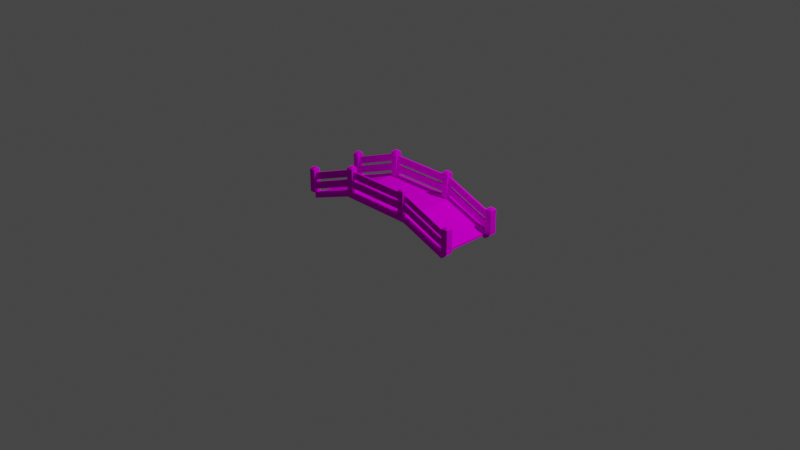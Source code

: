 # Source: bridge.blend  (saved by Blender 2.92.15; exported with 4.5.12 LTS)
import bpy
from mathutils import Matrix  # noqa: F401  (used for matrix-valued properties, if any)

bpy.ops.wm.read_factory_settings(use_empty=True)
scene = bpy.context.scene
scene.name = 'Scene'

# ---- collections
col_collection = bpy.data.collections.new('Collection'); scene.collection.children.link(col_collection)

# ---- images (referenced by path relative to the original .blend; pixels are not part of the script)
import os
ASSET_DIR = os.environ.get("B2B_ASSET_DIR", "")  # directory of the original .blend (textures are referenced by path, not embedded)
HERE = os.path.dirname(os.path.abspath(__file__))  # packed textures are extracted next to this script under _unpacked/

def load_image(name, relpath, width, height, colorspace="sRGB"):
    """Load a texture the original file referenced (path relative to the .blend, or extracted next to this script)."""
    p = next((c for c in (os.path.join(HERE, relpath), os.path.join(ASSET_DIR, relpath)) if relpath and os.path.exists(c)), "")
    if p:
        img = bpy.data.images.load(p, check_existing=True)
        img.name = name
    else:  # same state as the original file: an image datablock whose file is absent (Cycles renders it pink)
        img = bpy.data.images.new(name, width, height)
        img.source = "FILE"
        img.filepath = "//" + (relpath or name)
    img.colorspace_settings.name = colorspace
    return img
img_bigpalette_png = load_image('BigPalette.png', 'BigPalette.png', 1024, 1024, 'sRGB')

# ---- materials (node trees are filled in below, after node groups)
mat_bigpalette = bpy.data.materials.new('BigPalette')
mat_bigpalette.use_transparent_shadow = False

# ---- material node trees
mat_bigpalette.use_nodes = True; mat_bigpalette.node_tree.nodes.clear()
_N = mat_bigpalette.node_tree.nodes; _L = mat_bigpalette.node_tree.links
n0 = _N.new('ShaderNodeBsdfPrincipled'); n0.name = 'Principled BSDF'; n0.location = (10, 300)
n0.distribution = 'GGX'
n0.subsurface_method = 'BURLEY'
n0.inputs[2].default_value = 1.0
n0.inputs[3].default_value = 1.45
n0.inputs[13].default_value = 0.0
n0.inputs[27].default_value = (0.0, 0.0, 0.0, 1.0)
n0.inputs[28].default_value = 1.0
n1 = _N.new('ShaderNodeOutputMaterial'); n1.name = 'Material Output'; n1.location = (300, 300)
n2 = _N.new('ShaderNodeTexImage'); n2.name = 'Image Texture'; n2.location = (-280, 280)
n2.image = img_bigpalette_png
_L.new(n0.outputs[0], n1.inputs[0])
_L.new(n2.outputs[0], n0.inputs[0])
n1.is_active_output = True

# ---- world
world_world = bpy.data.worlds.new('World'); scene.world = world_world
world_world.use_nodes = True; world_world.node_tree.nodes.clear()
_N = world_world.node_tree.nodes; _L = world_world.node_tree.links
n0 = _N.new('ShaderNodeOutputWorld'); n0.name = 'World Output'; n0.location = (300, 300)
n1 = _N.new('ShaderNodeBackground'); n1.name = 'Background'; n1.location = (10, 300)
n1.inputs[0].default_value = (0.05088, 0.05088, 0.05088, 1.0)
_L.new(n1.outputs[0], n0.inputs[0])
n0.is_active_output = True
world_world.color = (0.05088, 0.05088, 0.05088)
world_world.use_sun_shadow = False
world_world.sun_shadow_jitter_overblur = 0.0

# ---- cameras
cam_camera = bpy.data.cameras.new('Camera')
cam_camera.clip_end = 100.0
cam_camera.ortho_scale = 7.314

# ---- lights
light_light = bpy.data.lights.new('Light', 'POINT')
light_light.transmission_factor = 0.0
light_light.energy = 1000.0
light_light.shadow_soft_size = 0.1
light_light.shadow_maximum_resolution = 0.006
light_light.use_absolute_resolution = True

# ---- meshes
me_cube_017 = bpy.data.meshes.new('Cube.017')
me_cube_017.from_pydata([(25.9, 7.442, -5.922), (25.9, 7.442, 1.257), (25.9, 9.442, -5.922), (25.9, 9.442, 1.257), (27.9, 7.442, -5.922), (27.9, 7.442, 1.257), (27.9, 9.442, -5.922), (27.9, 9.442, 1.257), (26.4, 7.938, 1.765), (26.4, 8.946, 1.765), (27.41, 8.946, 1.765), (27.41, 7.938, 1.765), (-27.88, 7.442, -5.922), (-27.88, 7.442, 1.257), (-27.88, 9.442, -5.922), (-27.88, 9.442, 1.257), (-25.88, 7.442, -5.922), (-25.88, 7.442, 1.257), (-25.88, 9.442, -5.922), (-25.88, 9.442, 1.257), (-27.38, 7.938, 1.765), (-27.38, 8.946, 1.765), (-26.38, 8.946, 1.765), (-26.38, 7.938, 1.765), (-11.26, 7.442, -0.489), (-11.26, 7.442, 6.69), (-11.26, 9.442, -0.489), (-11.26, 9.442, 6.69), (-9.257, 7.442, -0.489), (-9.257, 7.442, 6.69), (-9.257, 9.442, -0.489), (-9.257, 9.442, 6.69), (-10.76, 7.938, 7.198), (-10.76, 8.946, 7.198), (-9.753, 8.946, 7.198), (-9.753, 7.938, 7.198), (9.289, 7.442, -0.489), (9.289, 7.442, 6.69), (9.289, 9.442, -0.489), (9.289, 9.442, 6.69), (11.29, 7.442, -0.489), (11.29, 7.442, 6.69), (11.29, 9.442, -0.489), (11.29, 9.442, 6.69), (9.785, 7.938, 7.198), (9.785, 8.946, 7.198), (10.79, 8.946, 7.198), (10.79, 7.938, 7.198), (-11.26, 8.091, 0.7147), (-11.26, 8.091, 2.866), (-11.26, 8.63, 0.7147), (-11.26, 8.63, 2.866), (11.23, 8.091, 0.7147), (11.23, 8.091, 2.866), (11.23, 8.63, 0.7147), (11.23, 8.63, 2.866), (-26.68, 8.63, -5.096), (-26.68, 8.091, -5.096), (-26.68, 8.091, -2.945), (-26.68, 8.63, -2.945), (26.65, 8.63, -2.945), (26.65, 8.63, -5.096), (26.65, 8.091, -5.096), (26.65, 8.091, -2.945), (-11.26, 8.091, 3.689), (-11.26, 8.091, 5.84), (-11.26, 8.63, 3.689), (-11.26, 8.63, 5.84), (11.23, 8.091, 3.689), (11.23, 8.091, 5.84), (11.23, 8.63, 3.689), (11.23, 8.63, 5.84), (-26.68, 8.63, -2.121), (-26.68, 8.091, -2.121), (-26.68, 8.091, 0.02991), (-26.68, 8.63, 0.02991), (26.65, 8.63, 0.02991), (26.65, 8.63, -2.121), (26.65, 8.091, -2.121), (26.65, 8.091, 0.02991), (-11.26, -8.736, 3.689), (-11.26, -8.736, 5.84), (-11.26, -8.197, 3.689), (-11.26, -8.197, 5.84), (11.23, -8.736, 3.689), (11.23, -8.736, 5.84), (11.23, -8.197, 3.689), (11.23, -8.197, 5.84), (-26.68, -8.197, -2.121), (-26.68, -8.736, -2.121), (-26.68, -8.736, 0.02991), (-26.68, -8.197, 0.02991), (26.65, -8.197, 0.02991), (26.65, -8.197, -2.121), (26.65, -8.736, -2.121), (26.65, -8.736, 0.02991), (-11.26, -8.736, 0.7147), (-11.26, -8.736, 2.866), (-11.26, -8.197, 0.7147), (-11.26, -8.197, 2.866), (11.23, -8.736, 0.7147), (11.23, -8.736, 2.866), (11.23, -8.197, 0.7147), (11.23, -8.197, 2.866), (-26.68, -8.197, -5.096), (-26.68, -8.736, -5.096), (-26.68, -8.736, -2.945), (-26.68, -8.197, -2.945), (26.65, -8.197, -2.945), (26.65, -8.197, -5.096), (26.65, -8.736, -5.096), (26.65, -8.736, -2.945), (9.289, -9.385, -0.489), (9.289, -9.385, 6.69), (9.289, -7.385, -0.489), (9.289, -7.385, 6.69), (11.29, -9.385, -0.489), (11.29, -9.385, 6.69), (11.29, -7.385, -0.489), (11.29, -7.385, 6.69), (9.785, -8.889, 7.198), (9.785, -7.88, 7.198), (10.79, -7.88, 7.198), (10.79, -8.889, 7.198), (-11.26, -9.385, -0.489), (-11.26, -9.385, 6.69), (-11.26, -7.385, -0.489), (-11.26, -7.385, 6.69), (-9.257, -9.385, -0.489), (-9.257, -9.385, 6.69), (-9.257, -7.385, -0.489), (-9.257, -7.385, 6.69), (-10.76, -8.889, 7.198), (-10.76, -7.88, 7.198), (-9.753, -7.88, 7.198), (-9.753, -8.889, 7.198), (-27.88, -9.385, -5.922), (-27.88, -9.385, 1.257), (-27.88, -7.385, -5.922), (-27.88, -7.385, 1.257), (-25.88, -9.385, -5.922), (-25.88, -9.385, 1.257), (-25.88, -7.385, -5.922), (-25.88, -7.385, 1.257), (-27.38, -8.889, 1.765), (-27.38, -7.88, 1.765), (-26.38, -7.88, 1.765), (-26.38, -8.889, 1.765), (25.9, -9.385, -5.922), (25.9, -9.385, 1.257), (25.9, -7.385, -5.922), (25.9, -7.385, 1.257), (27.9, -9.385, -5.922), (27.9, -9.385, 1.257), (27.9, -7.385, -5.922), (27.9, -7.385, 1.257), (26.4, -8.889, 1.765), (26.4, -7.88, 1.765), (27.41, -7.88, 1.765), (27.41, -8.889, 1.765), (-11.41, 9.297, -2.271), (-11.41, 9.297, -0.4883), (11.4, 9.297, -2.271), (11.4, 9.297, -0.4883), (-11.41, 7.524, -2.271), (-11.41, 7.524, -0.4883), (11.4, 7.524, -0.4883), (11.4, 7.524, -2.271), (-25.92, 9.297, -7.541), (-25.92, 9.297, -5.758), (25.91, 9.297, -5.758), (25.91, 9.297, -7.541), (-25.92, 7.524, -7.541), (-25.92, 7.524, -5.758), (25.91, 7.524, -5.758), (25.91, 7.524, -7.541), (-11.41, -7.481, -2.271), (-11.41, -7.481, -0.4883), (11.4, -7.481, -2.271), (11.4, -7.481, -0.4883), (-11.41, -9.254, -2.271), (-11.41, -9.254, -0.4883), (11.4, -9.254, -0.4883), (11.4, -9.254, -2.271), (-25.92, -7.481, -7.541), (-25.92, -7.481, -5.758), (25.91, -7.481, -5.758), (25.91, -7.481, -7.541), (-25.92, -9.254, -7.541), (-25.92, -9.254, -5.758), (25.91, -9.254, -5.758), (25.91, -9.254, -7.541), (-11.46, -7.526, -2.262), (-11.46, -7.526, -0.8031), (-11.46, 7.52, -2.262), (-11.46, 7.52, -0.8031), (11.45, -7.526, -2.262), (11.45, -7.526, -0.8031), (11.45, 7.52, -2.262), (11.45, 7.52, -0.8031), (-25.67, 7.52, -6.668), (-25.67, -7.526, -6.668), (-25.67, -7.526, -6.102), (-25.67, 7.52, -6.102), (25.66, 7.52, -6.102), (25.66, 7.52, -6.668), (25.66, -7.526, -6.668), (25.66, -7.526, -6.102)], [], [(0, 1, 3, 2), (2, 3, 7, 6), (6, 7, 5, 4), (4, 5, 1, 0), (2, 6, 4, 0), (5, 7, 10, 11), (10, 9, 8, 11), (3, 1, 8, 9), (1, 5, 11, 8), (7, 3, 9, 10), (12, 13, 15, 14), (14, 15, 19, 18), (18, 19, 17, 16), (16, 17, 13, 12), (14, 18, 16, 12), (17, 19, 22, 23), (22, 21, 20, 23), (15, 13, 20, 21), (13, 17, 23, 20), (19, 15, 21, 22), (24, 25, 27, 26), (26, 27, 31, 30), (30, 31, 29, 28), (28, 29, 25, 24), (26, 30, 28, 24), (29, 31, 34, 35), (34, 33, 32, 35), (27, 25, 32, 33), (25, 29, 35, 32), (31, 27, 33, 34), (36, 37, 39, 38), (38, 39, 43, 42), (42, 43, 41, 40), (40, 41, 37, 36), (38, 42, 40, 36), (41, 43, 46, 47), (46, 45, 44, 47), (39, 37, 44, 45), (37, 41, 47, 44), (43, 39, 45, 46), (55, 53, 63, 60), (50, 51, 55, 54), (48, 49, 58, 57), (52, 53, 49, 48), (50, 54, 52, 48), (55, 51, 49, 53), (57, 58, 59, 56), (61, 60, 63, 62), (54, 55, 60, 61), (49, 51, 59, 58), (50, 48, 57, 56), (53, 52, 62, 63), (52, 54, 61, 62), (51, 50, 56, 59), (71, 69, 79, 76), (66, 67, 71, 70), (64, 65, 74, 73), (68, 69, 65, 64), (66, 70, 68, 64), (71, 67, 65, 69), (73, 74, 75, 72), (77, 76, 79, 78), (70, 71, 76, 77), (65, 67, 75, 74), (66, 64, 73, 72), (69, 68, 78, 79), (68, 70, 77, 78), (67, 66, 72, 75), (87, 85, 95, 92), (82, 83, 87, 86), (80, 81, 90, 89), (84, 85, 81, 80), (82, 86, 84, 80), (87, 83, 81, 85), (89, 90, 91, 88), (93, 92, 95, 94), (86, 87, 92, 93), (81, 83, 91, 90), (82, 80, 89, 88), (85, 84, 94, 95), (84, 86, 93, 94), (83, 82, 88, 91), (103, 101, 111, 108), (98, 99, 103, 102), (96, 97, 106, 105), (100, 101, 97, 96), (98, 102, 100, 96), (103, 99, 97, 101), (105, 106, 107, 104), (109, 108, 111, 110), (102, 103, 108, 109), (97, 99, 107, 106), (98, 96, 105, 104), (101, 100, 110, 111), (100, 102, 109, 110), (99, 98, 104, 107), (112, 113, 115, 114), (114, 115, 119, 118), (118, 119, 117, 116), (116, 117, 113, 112), (114, 118, 116, 112), (117, 119, 122, 123), (122, 121, 120, 123), (115, 113, 120, 121), (113, 117, 123, 120), (119, 115, 121, 122), (124, 125, 127, 126), (126, 127, 131, 130), (130, 131, 129, 128), (128, 129, 125, 124), (126, 130, 128, 124), (129, 131, 134, 135), (134, 133, 132, 135), (127, 125, 132, 133), (125, 129, 135, 132), (131, 127, 133, 134), (136, 137, 139, 138), (138, 139, 143, 142), (142, 143, 141, 140), (140, 141, 137, 136), (138, 142, 140, 136), (141, 143, 146, 147), (146, 145, 144, 147), (139, 137, 144, 145), (137, 141, 147, 144), (143, 139, 145, 146), (148, 149, 151, 150), (150, 151, 155, 154), (154, 155, 153, 152), (152, 153, 149, 148), (150, 154, 152, 148), (153, 155, 158, 159), (158, 157, 156, 159), (151, 149, 156, 157), (149, 153, 159, 156), (155, 151, 157, 158), (162, 160, 161, 163), (167, 166, 165, 164), (160, 162, 167, 164), (167, 162, 171, 175), (163, 161, 165, 166), (165, 161, 169, 173), (169, 168, 172, 173), (171, 170, 174, 175), (164, 165, 173, 172), (163, 166, 174, 170), (161, 160, 168, 169), (160, 164, 172, 168), (166, 167, 175, 174), (162, 163, 170, 171), (178, 176, 177, 179), (183, 182, 181, 180), (176, 178, 183, 180), (183, 178, 187, 191), (179, 177, 181, 182), (181, 177, 185, 189), (185, 184, 188, 189), (187, 186, 190, 191), (180, 181, 189, 188), (179, 182, 190, 186), (177, 176, 184, 185), (176, 180, 188, 184), (182, 183, 191, 190), (178, 179, 186, 187), (199, 197, 207, 204), (194, 195, 199, 198), (192, 193, 202, 201), (196, 197, 193, 192), (194, 198, 196, 192), (199, 195, 193, 197), (201, 202, 203, 200), (205, 204, 207, 206), (198, 199, 204, 205), (193, 195, 203, 202), (194, 192, 201, 200), (197, 196, 206, 207), (196, 198, 205, 206), (195, 194, 200, 203)])
me_cube_017.polygons.foreach_set('use_smooth', [True] * 178)
_k = set([(0, 1), (0, 2), (0, 4), (1, 3), (1, 5), (1, 8), (2, 3), (2, 6), (3, 7), (3, 9), (4, 5), (4, 6), (5, 7), (5, 11), (6, 7), (7, 10), (8, 9), (8, 11), (9, 10), (10, 11), (12, 13), (12, 14), (12, 16), (13, 15), (13, 17), (13, 20), (14, 15), (14, 18), (15, 19), (15, 21), (16, 17), (16, 18), (17, 19), (17, 23), (18, 19), (19, 22), (20, 21), (20, 23), (21, 22), (22, 23), (24, 25), (24, 26), (24, 28), (25, 27), (25, 29), (25, 32), (26, 27), (26, 30), (27, 31), (27, 33), (28, 29), (28, 30), (29, 31), (29, 35), (30, 31), (31, 34), (32, 33), (32, 35), (33, 34), (34, 35), (36, 37), (36, 38), (36, 40), (37, 39), (37, 41), (37, 44), (38, 39), (38, 42), (39, 43), (39, 45), (40, 41), (40, 42), (41, 43), (41, 47), (42, 43), (43, 46), (44, 45), (44, 47), (45, 46), (46, 47), (48, 50), (48, 52), (48, 57), (49, 51), (49, 53), (49, 58), (50, 54), (50, 56), (51, 55), (51, 59), (52, 54), (52, 62), (53, 55), (53, 63), (54, 61), (55, 60), (56, 57), (56, 59), (57, 58), (58, 59), (60, 61), (60, 63), (61, 62), (62, 63), (64, 66), (64, 68), (64, 73), (65, 67), (65, 69), (65, 74), (66, 70), (66, 72), (67, 71), (67, 75), (68, 70), (68, 78), (69, 71), (69, 79), (70, 77), (71, 76), (72, 73), (72, 75), (73, 74), (74, 75), (76, 77), (76, 79), (77, 78), (78, 79), (80, 82), (80, 84), (80, 89), (81, 83), (81, 85), (81, 90), (82, 86), (82, 88), (83, 87), (83, 91), (84, 86), (84, 94), (85, 87), (85, 95), (86, 93), (87, 92), (88, 89), (88, 91), (89, 90), (90, 91), (92, 93), (92, 95), (93, 94), (94, 95), (96, 98), (96, 100), (96, 105), (97, 99), (97, 101), (97, 106), (98, 102), (98, 104), (99, 103), (99, 107), (100, 102), (100, 110), (101, 103), (101, 111), (102, 109), (103, 108), (104, 105), (104, 107), (105, 106), (106, 107), (108, 109), (108, 111), (109, 110), (110, 111), (112, 113), (112, 114), (112, 116), (113, 115), (113, 117), (113, 120), (114, 115), (114, 118), (115, 119), (115, 121), (116, 117), (116, 118), (117, 119), (117, 123), (118, 119), (119, 122), (120, 121), (120, 123), (121, 122), (122, 123), (124, 125), (124, 126), (124, 128), (125, 127), (125, 129), (125, 132), (126, 127), (126, 130), (127, 131), (127, 133), (128, 129), (128, 130), (129, 131), (129, 135), (130, 131), (131, 134), (132, 133), (132, 135), (133, 134), (134, 135), (136, 137), (136, 138), (136, 140), (137, 139), (137, 141), (137, 144), (138, 139), (138, 142), (139, 143), (139, 145), (140, 141), (140, 142), (141, 143), (141, 147), (142, 143), (143, 146), (144, 145), (144, 147), (145, 146), (146, 147), (148, 149), (148, 150), (148, 152), (149, 151), (149, 153), (149, 156), (150, 151), (150, 154), (151, 155), (151, 157), (152, 153), (152, 154), (153, 155), (153, 159), (154, 155), (155, 158), (156, 157), (156, 159), (157, 158), (158, 159), (160, 162), (160, 164), (160, 168), (161, 163), (161, 165), (161, 169), (162, 167), (162, 171), (163, 166), (163, 170), (164, 167), (164, 172), (165, 166), (165, 173), (166, 174), (167, 175), (168, 169), (168, 172), (169, 173), (170, 171), (170, 174), (171, 175), (172, 173), (174, 175), (176, 178), (176, 180), (176, 184), (177, 179), (177, 181), (177, 185), (178, 183), (178, 187), (179, 182), (179, 186), (180, 183), (180, 188), (181, 182), (181, 189), (182, 190), (183, 191), (184, 185), (184, 188), (185, 189), (186, 187), (186, 190), (187, 191), (188, 189), (190, 191), (192, 194), (192, 196), (192, 201), (193, 195), (193, 197), (193, 202), (194, 198), (194, 200), (195, 199), (195, 203), (196, 198), (196, 206), (197, 199), (197, 207), (198, 205), (199, 204), (200, 201), (200, 203), (201, 202), (202, 203), (204, 205), (204, 207), (205, 206), (206, 207)])
me_cube_017.attributes.new('sharp_edge', 'BOOLEAN', 'EDGE').data.foreach_set('value', [ (min(e.vertices), max(e.vertices)) in _k for e in me_cube_017.edges])
_uv = me_cube_017.uv_layers.new(name='UVMap')
_uv.uv.foreach_set('vector', [0.9389, 0.9038, 0.9389, 0.905, 0.9386, 0.905, 0.9386, 0.9038, 0.9398, 0.9038, 0.9398, 0.905, 0.9395, 0.905, 0.9395, 0.9038, 0.9395, 0.9026, 0.9395, 0.9038, 0.9392, 0.9038, 0.9392, 0.9026, 0.9401, 0.9038, 0.9401, 0.905, 0.9398, 0.905, 0.9398, 0.9038, 0.9417, 0.9038, 0.942, 0.9038, 0.942, 0.9042, 0.9417, 0.9042, 0.9392, 0.9038, 0.9395, 0.9038, 0.9394, 0.9038, 0.9393, 0.9038, 0.9422, 0.9045, 0.9424, 0.9045, 0.9424, 0.9046, 0.9422, 0.9046, 0.9386, 0.905, 0.9389, 0.905, 0.9388, 0.9051, 0.9386, 0.9051, 0.9398, 0.905, 0.9401, 0.905, 0.9401, 0.9051, 0.9399, 0.9051, 0.9395, 0.905, 0.9398, 0.905, 0.9397, 0.9051, 0.9396, 0.9051, 0.9386, 0.9038, 0.9386, 0.905, 0.9382, 0.905, 0.9382, 0.9038, 0.9408, 0.9038, 0.9408, 0.905, 0.9405, 0.905, 0.9405, 0.9038, 0.9411, 0.9026, 0.9411, 0.9038, 0.9408, 0.9038, 0.9408, 0.9026, 0.9414, 0.9038, 0.9414, 0.905, 0.9411, 0.905, 0.9411, 0.9038, 0.9424, 0.9038, 0.9427, 0.9038, 0.9427, 0.9042, 0.9424, 0.9042, 0.9408, 0.9038, 0.9411, 0.9038, 0.941, 0.9038, 0.9409, 0.9038, 0.9424, 0.9045, 0.9425, 0.9045, 0.9425, 0.9046, 0.9424, 0.9046, 0.9382, 0.905, 0.9386, 0.905, 0.9385, 0.9051, 0.9383, 0.9051, 0.9411, 0.905, 0.9414, 0.905, 0.9413, 0.9051, 0.9412, 0.9051, 0.9405, 0.905, 0.9408, 0.905, 0.9407, 0.9051, 0.9405, 0.9051, 0.9382, 0.9026, 0.9382, 0.9038, 0.9379, 0.9038, 0.9379, 0.9026, 0.9405, 0.9026, 0.9405, 0.9038, 0.9401, 0.9038, 0.9401, 0.9026, 0.9433, 0.9026, 0.9433, 0.9038, 0.943, 0.9038, 0.943, 0.9026, 0.9389, 0.9026, 0.9389, 0.9038, 0.9386, 0.9038, 0.9386, 0.9026, 0.9414, 0.9042, 0.9417, 0.9042, 0.9417, 0.9045, 0.9414, 0.9045, 0.943, 0.9038, 0.9433, 0.9038, 0.9432, 0.9038, 0.9431, 0.9038, 0.9425, 0.9046, 0.9427, 0.9046, 0.9427, 0.9048, 0.9425, 0.9048, 0.9379, 0.9038, 0.9382, 0.9038, 0.9382, 0.9038, 0.938, 0.9038, 0.9386, 0.9038, 0.9389, 0.9038, 0.9388, 0.9038, 0.9386, 0.9038, 0.9401, 0.9038, 0.9405, 0.9038, 0.9404, 0.9038, 0.9402, 0.9038, 0.9379, 0.9026, 0.9379, 0.9038, 0.9376, 0.9038, 0.9376, 0.9026, 0.9408, 0.9026, 0.9408, 0.9038, 0.9405, 0.9038, 0.9405, 0.9026, 0.9427, 0.9026, 0.9427, 0.9038, 0.9424, 0.9038, 0.9424, 0.9026, 0.942, 0.9026, 0.942, 0.9038, 0.9417, 0.9038, 0.9417, 0.9026, 0.942, 0.9042, 0.9424, 0.9042, 0.9424, 0.9045, 0.942, 0.9045, 0.9424, 0.9038, 0.9427, 0.9038, 0.9426, 0.9038, 0.9424, 0.9038, 0.942, 0.9046, 0.9422, 0.9046, 0.9422, 0.9048, 0.942, 0.9048, 0.9376, 0.9038, 0.9379, 0.9038, 0.9378, 0.9038, 0.9377, 0.9038, 0.9417, 0.9038, 0.942, 0.9038, 0.942, 0.9038, 0.9418, 0.9038, 0.9405, 0.9038, 0.9408, 0.9038, 0.9407, 0.9038, 0.9405, 0.9038, 0.9096, 0.9066, 0.9095, 0.9066, 0.9095, 0.9044, 0.9096, 0.9044, 0.9007, 0.8991, 0.901, 0.8991, 0.901, 0.9024, 0.9007, 0.9024, 0.903, 0.9024, 0.9034, 0.9024, 0.9025, 0.9046, 0.9022, 0.9046, 0.903, 0.8991, 0.9034, 0.8991, 0.9034, 0.9024, 0.903, 0.9024, 0.9097, 0.9099, 0.9097, 0.9066, 0.9098, 0.9066, 0.9098, 0.9099, 0.9096, 0.9066, 0.9096, 0.9099, 0.9095, 0.9099, 0.9095, 0.9066, 0.9041, 0.906, 0.9041, 0.9063, 0.904, 0.9063, 0.904, 0.906, 0.9041, 0.9057, 0.9041, 0.906, 0.904, 0.906, 0.904, 0.9057, 0.9007, 0.9024, 0.901, 0.9024, 0.9002, 0.9046, 0.8999, 0.9046, 0.9095, 0.9099, 0.9096, 0.9099, 0.9096, 0.9121, 0.9095, 0.9121, 0.9097, 0.9099, 0.9098, 0.9099, 0.9098, 0.9121, 0.9097, 0.9121, 0.9034, 0.8991, 0.903, 0.8991, 0.9022, 0.8969, 0.9025, 0.8969, 0.9098, 0.9066, 0.9097, 0.9066, 0.9097, 0.9044, 0.9098, 0.9044, 0.901, 0.8991, 0.9007, 0.8991, 0.8999, 0.8969, 0.9002, 0.8969, 0.9097, 0.9066, 0.9097, 0.9066, 0.9097, 0.9044, 0.9097, 0.9044, 0.9042, 0.8991, 0.9045, 0.8991, 0.9045, 0.9024, 0.9042, 0.9024, 0.9054, 0.9024, 0.9057, 0.9024, 0.9048, 0.9046, 0.9045, 0.9046, 0.9054, 0.8991, 0.9057, 0.8991, 0.9057, 0.9024, 0.9054, 0.9024, 0.9094, 0.9099, 0.9094, 0.9066, 0.9095, 0.9066, 0.9095, 0.9099, 0.9097, 0.9066, 0.9097, 0.9099, 0.9097, 0.9099, 0.9097, 0.9066, 0.9029, 0.9063, 0.9029, 0.9066, 0.9028, 0.9066, 0.9028, 0.9063, 0.9028, 0.9063, 0.9028, 0.9066, 0.9028, 0.9066, 0.9028, 0.9063, 0.9042, 0.9024, 0.9045, 0.9024, 0.9037, 0.9046, 0.9034, 0.9046, 0.9097, 0.9099, 0.9097, 0.9099, 0.9097, 0.9121, 0.9097, 0.9121, 0.9094, 0.9099, 0.9095, 0.9099, 0.9095, 0.9121, 0.9094, 0.9121, 0.9057, 0.8991, 0.9054, 0.8991, 0.9045, 0.8969, 0.9048, 0.8969, 0.9095, 0.9066, 0.9094, 0.9066, 0.9094, 0.9044, 0.9095, 0.9044, 0.9045, 0.8991, 0.9042, 0.8991, 0.9034, 0.8969, 0.9037, 0.8969, 0.9097, 0.9066, 0.9096, 0.9066, 0.9096, 0.9044, 0.9097, 0.9044, 0.9065, 0.8991, 0.9068, 0.8991, 0.9068, 0.9024, 0.9065, 0.9024, 0.9077, 0.9024, 0.908, 0.9024, 0.9071, 0.9046, 0.9068, 0.9046, 0.9077, 0.8991, 0.908, 0.8991, 0.908, 0.9024, 0.9077, 0.9024, 0.8985, 0.9098, 0.8985, 0.9065, 0.8986, 0.9065, 0.8986, 0.9098, 0.9097, 0.9066, 0.9097, 0.9099, 0.9096, 0.9099, 0.9096, 0.9066, 0.904, 0.9057, 0.904, 0.906, 0.9039, 0.906, 0.9039, 0.9057, 0.9031, 0.9063, 0.9031, 0.9066, 0.903, 0.9066, 0.903, 0.9063, 0.9065, 0.9024, 0.9068, 0.9024, 0.906, 0.9046, 0.9057, 0.9046, 0.9096, 0.9099, 0.9097, 0.9099, 0.9097, 0.9121, 0.9096, 0.9121, 0.8985, 0.9098, 0.8986, 0.9098, 0.8986, 0.9121, 0.8985, 0.9121, 0.908, 0.8991, 0.9077, 0.8991, 0.9068, 0.8969, 0.9071, 0.8969, 0.8986, 0.9065, 0.8985, 0.9065, 0.8985, 0.9043, 0.8986, 0.9043, 0.9068, 0.8991, 0.9065, 0.8991, 0.9057, 0.8969, 0.906, 0.8969, 0.9094, 0.9066, 0.9094, 0.9066, 0.9094, 0.9044, 0.9094, 0.9044, 0.8996, 0.8991, 0.8999, 0.8991, 0.8999, 0.9024, 0.8996, 0.9024, 0.9019, 0.9024, 0.9022, 0.9024, 0.9014, 0.9046, 0.901, 0.9046, 0.9019, 0.8991, 0.9022, 0.8991, 0.9022, 0.9024, 0.9019, 0.9024, 0.8986, 0.9098, 0.8986, 0.9065, 0.8987, 0.9065, 0.8987, 0.9098, 0.9094, 0.9066, 0.9094, 0.9099, 0.9094, 0.9099, 0.9094, 0.9066, 0.904, 0.906, 0.904, 0.9063, 0.9039, 0.9063, 0.9039, 0.906, 0.903, 0.9063, 0.903, 0.9066, 0.9029, 0.9066, 0.9029, 0.9063, 0.8996, 0.9024, 0.8999, 0.9024, 0.899, 0.9046, 0.8987, 0.9046, 0.9094, 0.9099, 0.9094, 0.9099, 0.9094, 0.9121, 0.9094, 0.9121, 0.8986, 0.9098, 0.8987, 0.9098, 0.8987, 0.9121, 0.8986, 0.9121, 0.9022, 0.8991, 0.9019, 0.8991, 0.901, 0.8969, 0.9014, 0.8969, 0.8987, 0.9065, 0.8986, 0.9065, 0.8986, 0.9043, 0.8987, 0.9043, 0.8999, 0.8991, 0.8996, 0.8991, 0.8987, 0.8969, 0.899, 0.8969, 0.943, 0.9026, 0.943, 0.9038, 0.9427, 0.9038, 0.9427, 0.9026, 0.9401, 0.9026, 0.9401, 0.9038, 0.9398, 0.9038, 0.9398, 0.9026, 0.9376, 0.9026, 0.9376, 0.9038, 0.9373, 0.9038, 0.9373, 0.9026, 0.9424, 0.9026, 0.9424, 0.9038, 0.942, 0.9038, 0.942, 0.9026, 0.9424, 0.9042, 0.9427, 0.9042, 0.9427, 0.9045, 0.9424, 0.9045, 0.9373, 0.9038, 0.9376, 0.9038, 0.9375, 0.9038, 0.9374, 0.9038, 0.9422, 0.9046, 0.9424, 0.9046, 0.9424, 0.9048, 0.9422, 0.9048, 0.9427, 0.9038, 0.943, 0.9038, 0.9429, 0.9038, 0.9428, 0.9038, 0.942, 0.9038, 0.9424, 0.9038, 0.9423, 0.9038, 0.9421, 0.9038, 0.9398, 0.9038, 0.9401, 0.9038, 0.9401, 0.9038, 0.9399, 0.9038, 0.9376, 0.9038, 0.9376, 0.905, 0.9373, 0.905, 0.9373, 0.9038, 0.9417, 0.9026, 0.9417, 0.9038, 0.9414, 0.9038, 0.9414, 0.9026, 0.9386, 0.9026, 0.9386, 0.9038, 0.9382, 0.9038, 0.9382, 0.9026, 0.9414, 0.9026, 0.9414, 0.9038, 0.9411, 0.9038, 0.9411, 0.9026, 0.9417, 0.9042, 0.942, 0.9042, 0.942, 0.9045, 0.9417, 0.9045, 0.9382, 0.9038, 0.9386, 0.9038, 0.9385, 0.9038, 0.9383, 0.9038, 0.9424, 0.9046, 0.9425, 0.9046, 0.9425, 0.9048, 0.9424, 0.9048, 0.9373, 0.905, 0.9376, 0.905, 0.9375, 0.9051, 0.9374, 0.9051, 0.9411, 0.9038, 0.9414, 0.9038, 0.9413, 0.9038, 0.9412, 0.9038, 0.9414, 0.9038, 0.9417, 0.9038, 0.9416, 0.9038, 0.9415, 0.9038, 0.9398, 0.9026, 0.9398, 0.9038, 0.9395, 0.9038, 0.9395, 0.9026, 0.9392, 0.9038, 0.9392, 0.905, 0.9389, 0.905, 0.9389, 0.9038, 0.9382, 0.9038, 0.9382, 0.905, 0.9379, 0.905, 0.9379, 0.9038, 0.9405, 0.9038, 0.9405, 0.905, 0.9401, 0.905, 0.9401, 0.9038, 0.942, 0.9038, 0.9424, 0.9038, 0.9424, 0.9042, 0.942, 0.9042, 0.9379, 0.905, 0.9382, 0.905, 0.9382, 0.9051, 0.938, 0.9051, 0.942, 0.9045, 0.9422, 0.9045, 0.9422, 0.9046, 0.942, 0.9046, 0.9395, 0.9038, 0.9398, 0.9038, 0.9397, 0.9038, 0.9396, 0.9038, 0.9401, 0.905, 0.9405, 0.905, 0.9404, 0.9051, 0.9402, 0.9051, 0.9389, 0.905, 0.9392, 0.905, 0.9391, 0.9051, 0.9389, 0.9051, 0.9392, 0.9026, 0.9392, 0.9038, 0.9389, 0.9038, 0.9389, 0.9026, 0.9395, 0.9038, 0.9395, 0.905, 0.9392, 0.905, 0.9392, 0.9038, 0.9379, 0.9038, 0.9379, 0.905, 0.9376, 0.905, 0.9376, 0.9038, 0.9411, 0.9038, 0.9411, 0.905, 0.9408, 0.905, 0.9408, 0.9038, 0.9414, 0.9038, 0.9417, 0.9038, 0.9417, 0.9042, 0.9414, 0.9042, 0.9376, 0.905, 0.9379, 0.905, 0.9378, 0.9051, 0.9377, 0.9051, 0.943, 0.9045, 0.9431, 0.9045, 0.9431, 0.9047, 0.943, 0.9047, 0.9389, 0.9038, 0.9392, 0.9038, 0.9391, 0.9038, 0.9389, 0.9038, 0.9408, 0.905, 0.9411, 0.905, 0.941, 0.9051, 0.9409, 0.9051, 0.9392, 0.905, 0.9395, 0.905, 0.9394, 0.9051, 0.9393, 0.9051, 0.9345, 0.9082, 0.9345, 0.9046, 0.9347, 0.9046, 0.9347, 0.9082, 0.9356, 0.9046, 0.9359, 0.9046, 0.9359, 0.9082, 0.9356, 0.9082, 0.9483, 0.9083, 0.9483, 0.9047, 0.9486, 0.9047, 0.9486, 0.9083, 0.9486, 0.9047, 0.9483, 0.9047, 0.9483, 0.9024, 0.9486, 0.9024, 0.9485, 0.9001, 0.9485, 0.8965, 0.9488, 0.8965, 0.9488, 0.9001, 0.9488, 0.8965, 0.9485, 0.8965, 0.9485, 0.8942, 0.9488, 0.8942, 0.9427, 0.9047, 0.9427, 0.9044, 0.943, 0.9044, 0.943, 0.9047, 0.943, 0.9041, 0.943, 0.9044, 0.9427, 0.9044, 0.9427, 0.9041, 0.9356, 0.9082, 0.9359, 0.9082, 0.935, 0.9105, 0.9347, 0.9105, 0.9485, 0.9001, 0.9488, 0.9001, 0.9488, 0.9024, 0.9485, 0.9024, 0.9347, 0.9046, 0.9345, 0.9046, 0.9336, 0.9023, 0.9339, 0.9023, 0.9483, 0.9083, 0.9486, 0.9083, 0.9486, 0.9106, 0.9483, 0.9106, 0.9359, 0.9046, 0.9356, 0.9046, 0.9347, 0.9023, 0.935, 0.9023, 0.9345, 0.9082, 0.9347, 0.9082, 0.9339, 0.9105, 0.9336, 0.9105, 0.9482, 0.9001, 0.9482, 0.8965, 0.9485, 0.8965, 0.9485, 0.9001, 0.9333, 0.9046, 0.9336, 0.9046, 0.9336, 0.9082, 0.9333, 0.9082, 0.9489, 0.9047, 0.9489, 0.9083, 0.9486, 0.9083, 0.9486, 0.9047, 0.9486, 0.9083, 0.9489, 0.9083, 0.9489, 0.9106, 0.9486, 0.9106, 0.9368, 0.9082, 0.9368, 0.9046, 0.9371, 0.9046, 0.9371, 0.9082, 0.9371, 0.9046, 0.9368, 0.9046, 0.9368, 0.9023, 0.9371, 0.9023, 0.9427, 0.9041, 0.9427, 0.9038, 0.943, 0.9038, 0.943, 0.9041, 0.9417, 0.9045, 0.9417, 0.9048, 0.9414, 0.9048, 0.9414, 0.9045, 0.9333, 0.9082, 0.9336, 0.9082, 0.9328, 0.9105, 0.9325, 0.9105, 0.9368, 0.9082, 0.9371, 0.9082, 0.9371, 0.9105, 0.9368, 0.9105, 0.9485, 0.8965, 0.9482, 0.8965, 0.9474, 0.8942, 0.9477, 0.8942, 0.9489, 0.9047, 0.9486, 0.9047, 0.9486, 0.9024, 0.9489, 0.9024, 0.9336, 0.9046, 0.9333, 0.9046, 0.9325, 0.9023, 0.9328, 0.9023, 0.9482, 0.9001, 0.9485, 0.9001, 0.9477, 0.9024, 0.9474, 0.9024, 0.8966, 0.8989, 0.8944, 0.8989, 0.8944, 0.8969, 0.8966, 0.8969, 0.8981, 0.9064, 0.8983, 0.9064, 0.8983, 0.9097, 0.8981, 0.9097, 0.9086, 0.9098, 0.9088, 0.9098, 0.9081, 0.9118, 0.908, 0.9118, 0.9086, 0.9064, 0.9088, 0.9064, 0.9088, 0.9098, 0.9086, 0.9098, 0.8987, 0.8989, 0.8987, 0.9022, 0.8966, 0.9022, 0.8966, 0.8989, 0.8966, 0.8989, 0.8966, 0.9022, 0.8944, 0.9022, 0.8944, 0.8989, 0.9043, 0.9068, 0.9043, 0.9068, 0.9043, 0.9046, 0.9043, 0.9046, 0.9044, 0.9068, 0.9043, 0.9068, 0.9043, 0.9046, 0.9044, 0.9046, 0.8981, 0.9097, 0.8983, 0.9097, 0.8975, 0.9118, 0.8974, 0.9118, 0.8944, 0.9022, 0.8966, 0.9022, 0.8966, 0.9043, 0.8944, 0.9043, 0.8987, 0.8989, 0.8966, 0.8989, 0.8966, 0.8969, 0.8987, 0.8969, 0.9088, 0.9064, 0.9086, 0.9064, 0.908, 0.9044, 0.9081, 0.9044, 0.8966, 0.9022, 0.8987, 0.9022, 0.8987, 0.9043, 0.8966, 0.9043, 0.8983, 0.9064, 0.8981, 0.9064, 0.8974, 0.9043, 0.8975, 0.9043])
me_cube_017.materials.append(mat_bigpalette)
me_cube_017.use_remesh_fix_poles = True
me_cube_017.use_remesh_preserve_attributes = False
me_cube_017.use_mirror_vertex_groups = False
me_cube_017.update()
me_cube_017.normals_split_custom_set([tuple(v) for v in zip(*[iter([-1.0, 0.0, 0.0, -1.0, 0.0, 0.0, -1.0, 0.0, 0.0, -1.0, 0.0, 0.0, 0.0, 1.0, 0.0, 0.0, 1.0, 0.0, 0.0, 1.0, 0.0, 0.0, 1.0, 0.0, 1.0, 0.0, 0.0, 1.0, 0.0, 0.0, 1.0, 0.0, 0.0, 1.0, 0.0, 0.0, 0.0, -1.0, 0.0, 0.0, -1.0, 0.0, 0.0, -1.0, 0.0, 0.0, -1.0, 0.0, 0.0, 0.0, -1.0, 0.0, 0.0, -1.0, 0.0, 0.0, -1.0, 0.0, 0.0, -1.0, 0.7155, 0.0, 0.6986, 0.7155, 0.0, 0.6986, 0.7155, 0.0, 0.6986, 0.7155, 0.0, 0.6986, 0.0, 0.0, 1.0, 0.0, 0.0, 1.0, 0.0, 0.0, 1.0, 0.0, 0.0, 1.0, -0.7155, 0.0, 0.6986, -0.7155, 0.0, 0.6986, -0.7155, 0.0, 0.6986, -0.7155, 0.0, 0.6986, 0.0, -0.7155, 0.6986, 0.0, -0.7155, 0.6986, 0.0, -0.7155, 0.6986, 0.0, -0.7155, 0.6986, 0.0, 0.7155, 0.6986, 0.0, 0.7155, 0.6986, 0.0, 0.7155, 0.6986, 0.0, 0.7155, 0.6986, -1.0, 0.0, 0.0, -1.0, 0.0, 0.0, -1.0, 0.0, 0.0, -1.0, 0.0, 0.0, 0.0, 1.0, 0.0, 0.0, 1.0, 0.0, 0.0, 1.0, 0.0, 0.0, 1.0, 0.0, 1.0, 0.0, 0.0, 1.0, 0.0, 0.0, 1.0, 0.0, 0.0, 1.0, 0.0, 0.0, 0.0, -1.0, 0.0, 0.0, -1.0, 0.0, 0.0, -1.0, 0.0, 0.0, -1.0, 0.0, 0.0, 0.0, -1.0, 0.0, 0.0, -1.0, 0.0, 0.0, -1.0, 0.0, 0.0, -1.0, 0.7155, 0.0, 0.6986, 0.7155, 0.0, 0.6986, 0.7155, 0.0, 0.6986, 0.7155, 0.0, 0.6986, 0.0, 0.0, 1.0, 0.0, 0.0, 1.0, 0.0, 0.0, 1.0, 0.0, 0.0, 1.0, -0.7155, 0.0, 0.6986, -0.7155, 0.0, 0.6986, -0.7155, 0.0, 0.6986, -0.7155, 0.0, 0.6986, 0.0, -0.7155, 0.6986, 0.0, -0.7155, 0.6986, 0.0, -0.7155, 0.6986, 0.0, -0.7155, 0.6986, 0.0, 0.7155, 0.6986, 0.0, 0.7155, 0.6986, 0.0, 0.7155, 0.6986, 0.0, 0.7155, 0.6986, -1.0, 0.0, 0.0, -1.0, 0.0, 0.0, -1.0, 0.0, 0.0, -1.0, 0.0, 0.0, 0.0, 1.0, 0.0, 0.0, 1.0, 0.0, 0.0, 1.0, 0.0, 0.0, 1.0, 0.0, 1.0, 0.0, 0.0, 1.0, 0.0, 0.0, 1.0, 0.0, 0.0, 1.0, 0.0, 0.0, 0.0, -1.0, 0.0, 0.0, -1.0, 0.0, 0.0, -1.0, 0.0, 0.0, -1.0, 0.0, 0.0, 0.0, -1.0, 0.0, 0.0, -1.0, 0.0, 0.0, -1.0, 0.0, 0.0, -1.0, 0.7155, 0.0, 0.6986, 0.7155, 0.0, 0.6986, 0.7155, 0.0, 0.6986, 0.7155, 0.0, 0.6986, 0.0, 0.0, 1.0, 0.0, 0.0, 1.0, 0.0, 0.0, 1.0, 0.0, 0.0, 1.0, -0.7155, 0.0, 0.6986, -0.7155, 0.0, 0.6986, -0.7155, 0.0, 0.6986, -0.7155, 0.0, 0.6986, 0.0, -0.7155, 0.6986, 0.0, -0.7155, 0.6986, 0.0, -0.7155, 0.6986, 0.0, -0.7155, 0.6986, 0.0, 0.7155, 0.6986, 0.0, 0.7155, 0.6986, 0.0, 0.7155, 0.6986, 0.0, 0.7155, 0.6986, -1.0, 0.0, 0.0, -1.0, 0.0, 0.0, -1.0, 0.0, 0.0, -1.0, 0.0, 0.0, 0.0, 1.0, 0.0, 0.0, 1.0, 0.0, 0.0, 1.0, 0.0, 0.0, 1.0, 0.0, 1.0, 0.0, 0.0, 1.0, 0.0, 0.0, 1.0, 0.0, 0.0, 1.0, 0.0, 0.0, 0.0, -1.0, 0.0, 0.0, -1.0, 0.0, 0.0, -1.0, 0.0, 0.0, -1.0, 0.0, 0.0, 0.0, -1.0, 0.0, 0.0, -1.0, 0.0, 0.0, -1.0, 0.0, 0.0, -1.0, 0.7155, 0.0, 0.6986, 0.7155, 0.0, 0.6986, 0.7155, 0.0, 0.6986, 0.7155, 0.0, 0.6986, 0.0, 0.0, 1.0, 0.0, 0.0, 1.0, 0.0, 0.0, 1.0, 0.0, 0.0, 1.0, -0.7155, 0.0, 0.6986, -0.7155, 0.0, 0.6986, -0.7155, 0.0, 0.6986, -0.7155, 0.0, 0.6986, 0.0, -0.7155, 0.6986, 0.0, -0.7155, 0.6986, 0.0, -0.7155, 0.6986, 0.0, -0.7155, 0.6986, 0.0, 0.7155, 0.6986, 0.0, 0.7155, 0.6986, 0.0, 0.7155, 0.6986, 0.0, 0.7155, 0.6986, 0.3526, 0.0, 0.9358, 0.3526, 0.0, 0.9358, 0.3526, 0.0, 0.9358, 0.3526, 0.0, 0.9358, -1.902e-08, 1.0, 0.0, -2.395e-08, 1.0, 0.0, -2.395e-08, 1.0, 0.0, -1.902e-08, 1.0, 0.0, 1.902e-08, -1.0, 0.0, 2.395e-08, -1.0, 0.0, 0.0, -1.0, 0.0, 0.0, -1.0, 0.0, 1.902e-08, -1.0, 0.0, 2.395e-08, -1.0, 0.0, 2.395e-08, -1.0, 0.0, 1.902e-08, -1.0, 0.0, -3.169e-10, 0.0, -1.0, -3.169e-10, 0.0, -1.0, -3.169e-10, 0.0, -1.0, -3.169e-10, 0.0, -1.0, 7.337e-10, 0.0, 1.0, 7.337e-10, 0.0, 1.0, 7.337e-10, 0.0, 1.0, 7.337e-10, 0.0, 1.0, -1.0, 0.0, 0.0, -1.0, 0.0, 0.0, -1.0, 0.0, 0.0, -1.0, 0.0, 0.0, 1.0, 0.0, 0.0, 1.0, 0.0, 0.0, 1.0, 0.0, 0.0, 1.0, 0.0, 0.0, -1.902e-08, 1.0, 0.0, -2.395e-08, 1.0, 0.0, 0.0, 1.0, 0.0, 0.0, 1.0, 0.0, -0.3526, 0.0, 0.9358, -0.3526, 0.0, 0.9358, -0.3526, 0.0, 0.9358, -0.3526, 0.0, 0.9358, 0.3526, 0.0, -0.9358, 0.3526, 0.0, -0.9358, 0.3526, 0.0, -0.9358, 0.3526, 0.0, -0.9358, 2.395e-08, -1.0, 0.0, 1.902e-08, -1.0, 0.0, 0.0, -1.0, 0.0, 0.0, -1.0, 0.0, -0.3526, 0.0, -0.9358, -0.3526, 0.0, -0.9358, -0.3526, 0.0, -0.9358, -0.3526, 0.0, -0.9358, -2.395e-08, 1.0, 0.0, -1.902e-08, 1.0, 0.0, 0.0, 1.0, 0.0, 0.0, 1.0, 0.0, 0.3526, 0.0, 0.9358, 0.3526, 0.0, 0.9358, 0.3526, 0.0, 0.9358, 0.3526, 0.0, 0.9358, -1.902e-08, 1.0, 0.0, -2.395e-08, 1.0, 0.0, -2.395e-08, 1.0, 0.0, -1.902e-08, 1.0, 0.0, 1.902e-08, -1.0, 0.0, 2.395e-08, -1.0, 0.0, 0.0, -1.0, 0.0, 0.0, -1.0, 0.0, 1.902e-08, -1.0, 0.0, 2.395e-08, -1.0, 0.0, 2.395e-08, -1.0, 0.0, 1.902e-08, -1.0, 0.0, -4.776e-09, 0.0, -1.0, -4.776e-09, 0.0, -1.0, -4.776e-09, 0.0, -1.0, -4.776e-09, 0.0, -1.0, -7.099e-09, 0.0, 1.0, -7.099e-09, 0.0, 1.0, -7.099e-09, 0.0, 1.0, -7.099e-09, 0.0, 1.0, -1.0, 0.0, 0.0, -1.0, 0.0, 0.0, -1.0, 0.0, 0.0, -1.0, 0.0, 0.0, 1.0, 0.0, 0.0, 1.0, 0.0, 0.0, 1.0, 0.0, 0.0, 1.0, 0.0, 0.0, -1.902e-08, 1.0, 0.0, -2.395e-08, 1.0, 0.0, 0.0, 1.0, 0.0, 0.0, 1.0, 0.0, -0.3526, 0.0, 0.9358, -0.3526, 0.0, 0.9358, -0.3526, 0.0, 0.9358, -0.3526, 0.0, 0.9358, 0.3526, 0.0, -0.9358, 0.3526, 0.0, -0.9358, 0.3526, 0.0, -0.9358, 0.3526, 0.0, -0.9358, 2.395e-08, -1.0, 0.0, 1.902e-08, -1.0, 0.0, 0.0, -1.0, 0.0, 0.0, -1.0, 0.0, -0.3526, 0.0, -0.9358, -0.3526, 0.0, -0.9358, -0.3526, 0.0, -0.9358, -0.3526, 0.0, -0.9358, -2.395e-08, 1.0, 0.0, -1.902e-08, 1.0, 0.0, 0.0, 1.0, 0.0, 0.0, 1.0, 0.0, 0.3526, 0.0, 0.9358, 0.3526, 0.0, 0.9358, 0.3526, 0.0, 0.9358, 0.3526, 0.0, 0.9358, 0.0, 1.0, 0.0, 0.0, 1.0, 0.0, 0.0, 1.0, 0.0, 0.0, 1.0, 0.0, 0.0, -1.0, 0.0, 0.0, -1.0, 0.0, 0.0, -1.0, 0.0, 0.0, -1.0, 0.0, 6.822e-08, -1.0, 0.0, 5.384e-08, -1.0, 0.0, 0.0, -1.0, 0.0, 0.0, -1.0, 0.0, 0.0, 0.0, -1.0, 0.0, 0.0, -1.0, 0.0, 0.0, -1.0, 0.0, 0.0, -1.0, 0.0, 0.0, 1.0, 0.0, 0.0, 1.0, 0.0, 0.0, 1.0, 0.0, 0.0, 1.0, -1.0, 0.0, 0.0, -1.0, 0.0, 0.0, -1.0, 0.0, 0.0, -1.0, 0.0, 0.0, 1.0, 0.0, 0.0, 1.0, 0.0, 0.0, 1.0, 0.0, 0.0, 1.0, 0.0, 0.0, 0.0, 1.0, 0.0, 0.0, 1.0, 0.0, 0.0, 1.0, 0.0, 0.0, 1.0, 0.0, -0.3526, 0.0, 0.9358, -0.3526, 0.0, 0.9358, -0.3526, 0.0, 0.9358, -0.3526, 0.0, 0.9358, 0.3526, 0.0, -0.9358, 0.3526, 0.0, -0.9358, 0.3526, 0.0, -0.9358, 0.3526, 0.0, -0.9358, 5.384e-08, -1.0, 0.0, 6.822e-08, -1.0, 0.0, 1.237e-07, -1.0, 0.0, 1.237e-07, -1.0, 0.0, -0.3526, 0.0, -0.9358, -0.3526, 0.0, -0.9358, -0.3526, 0.0, -0.9358, -0.3526, 0.0, -0.9358, 0.0, 1.0, 0.0, 0.0, 1.0, 0.0, 0.0, 1.0, 0.0, 0.0, 1.0, 0.0, 0.3526, 0.0, 0.9358, 0.3526, 0.0, 0.9358, 0.3526, 0.0, 0.9358, 0.3526, 0.0, 0.9358, 0.0, 1.0, 0.0, 0.0, 1.0, 0.0, 0.0, 1.0, 0.0, 0.0, 1.0, 0.0, 0.0, -1.0, 0.0, 0.0, -1.0, 0.0, 0.0, -1.0, 0.0, 0.0, -1.0, 0.0, 6.822e-08, -1.0, 0.0, 5.384e-08, -1.0, 0.0, 0.0, -1.0, 0.0, 0.0, -1.0, 0.0, 0.0, 0.0, -1.0, 0.0, 0.0, -1.0, 0.0, 0.0, -1.0, 0.0, 0.0, -1.0, 0.0, 0.0, 1.0, 0.0, 0.0, 1.0, 0.0, 0.0, 1.0, 0.0, 0.0, 1.0, -1.0, 0.0, 0.0, -1.0, 0.0, 0.0, -1.0, 0.0, 0.0, -1.0, 0.0, 0.0, 1.0, 0.0, 0.0, 1.0, 0.0, 0.0, 1.0, 0.0, 0.0, 1.0, 0.0, 0.0, 0.0, 1.0, 0.0, 0.0, 1.0, 0.0, 0.0, 1.0, 0.0, 0.0, 1.0, 0.0, -0.3526, 0.0, 0.9358, -0.3526, 0.0, 0.9358, -0.3526, 0.0, 0.9358, -0.3526, 0.0, 0.9358, 0.3526, 0.0, -0.9358, 0.3526, 0.0, -0.9358, 0.3526, 0.0, -0.9358, 0.3526, 0.0, -0.9358, 5.384e-08, -1.0, 0.0, 6.822e-08, -1.0, 0.0, 1.237e-07, -1.0, 0.0, 1.237e-07, -1.0, 0.0, -0.3526, 0.0, -0.9358, -0.3526, 0.0, -0.9358, -0.3526, 0.0, -0.9358, -0.3526, 0.0, -0.9358, 0.0, 1.0, 0.0, 0.0, 1.0, 0.0, 0.0, 1.0, 0.0, 0.0, 1.0, 0.0, -1.0, 0.0, 0.0, -1.0, 0.0, 0.0, -1.0, 0.0, 0.0, -1.0, 0.0, 0.0, 0.0, 1.0, 0.0, 0.0, 1.0, 0.0, 0.0, 1.0, 0.0, 0.0, 1.0, 0.0, 1.0, 0.0, 0.0, 1.0, 0.0, 0.0, 1.0, 0.0, 0.0, 1.0, 0.0, 0.0, 0.0, -1.0, 0.0, 0.0, -1.0, 0.0, 0.0, -1.0, 0.0, 0.0, -1.0, 0.0, 0.0, 0.0, -1.0, 0.0, 0.0, -1.0, 0.0, 0.0, -1.0, 0.0, 0.0, -1.0, 0.7155, 0.0, 0.6986, 0.7155, 0.0, 0.6986, 0.7155, 0.0, 0.6986, 0.7155, 0.0, 0.6986, 0.0, 0.0, 1.0, 0.0, 0.0, 1.0, 0.0, 0.0, 1.0, 0.0, 0.0, 1.0, -0.7155, 0.0, 0.6986, -0.7155, 0.0, 0.6986, -0.7155, 0.0, 0.6986, -0.7155, 0.0, 0.6986, 0.0, -0.7155, 0.6986, 0.0, -0.7155, 0.6986, 0.0, -0.7155, 0.6986, 0.0, -0.7155, 0.6986, 0.0, 0.7155, 0.6986, 0.0, 0.7155, 0.6986, 0.0, 0.7155, 0.6986, 0.0, 0.7155, 0.6986, -1.0, 0.0, 0.0, -1.0, 0.0, 0.0, -1.0, 0.0, 0.0, -1.0, 0.0, 0.0, 0.0, 1.0, 0.0, 0.0, 1.0, 0.0, 0.0, 1.0, 0.0, 0.0, 1.0, 0.0, 1.0, 0.0, 0.0, 1.0, 0.0, 0.0, 1.0, 0.0, 0.0, 1.0, 0.0, 0.0, 0.0, -1.0, 0.0, 0.0, -1.0, 0.0, 0.0, -1.0, 0.0, 0.0, -1.0, 0.0, 0.0, 0.0, -1.0, 0.0, 0.0, -1.0, 0.0, 0.0, -1.0, 0.0, 0.0, -1.0, 0.7155, 0.0, 0.6986, 0.7155, 0.0, 0.6986, 0.7155, 0.0, 0.6986, 0.7155, 0.0, 0.6986, 0.0, 0.0, 1.0, 0.0, 0.0, 1.0, 0.0, 0.0, 1.0, 0.0, 0.0, 1.0, -0.7155, 0.0, 0.6986, -0.7155, 0.0, 0.6986, -0.7155, 0.0, 0.6986, -0.7155, 0.0, 0.6986, 0.0, -0.7155, 0.6986, 0.0, -0.7155, 0.6986, 0.0, -0.7155, 0.6986, 0.0, -0.7155, 0.6986, 0.0, 0.7155, 0.6986, 0.0, 0.7155, 0.6986, 0.0, 0.7155, 0.6986, 0.0, 0.7155, 0.6986, -1.0, 0.0, 0.0, -1.0, 0.0, 0.0, -1.0, 0.0, 0.0, -1.0, 0.0, 0.0, 0.0, 1.0, 0.0, 0.0, 1.0, 0.0, 0.0, 1.0, 0.0, 0.0, 1.0, 0.0, 1.0, 0.0, 0.0, 1.0, 0.0, 0.0, 1.0, 0.0, 0.0, 1.0, 0.0, 0.0, 0.0, -1.0, 0.0, 0.0, -1.0, 0.0, 0.0, -1.0, 0.0, 0.0, -1.0, 0.0, 0.0, 0.0, -1.0, 0.0, 0.0, -1.0, 0.0, 0.0, -1.0, 0.0, 0.0, -1.0, 0.7155, 0.0, 0.6986, 0.7155, 0.0, 0.6986, 0.7155, 0.0, 0.6986, 0.7155, 0.0, 0.6986, 0.0, 0.0, 1.0, 0.0, 0.0, 1.0, 0.0, 0.0, 1.0, 0.0, 0.0, 1.0, -0.7155, 0.0, 0.6986, -0.7155, 0.0, 0.6986, -0.7155, 0.0, 0.6986, -0.7155, 0.0, 0.6986, 0.0, -0.7155, 0.6986, 0.0, -0.7155, 0.6986, 0.0, -0.7155, 0.6986, 0.0, -0.7155, 0.6986, 0.0, 0.7155, 0.6986, 0.0, 0.7155, 0.6986, 0.0, 0.7155, 0.6986, 0.0, 0.7155, 0.6986, -1.0, 0.0, 0.0, -1.0, 0.0, 0.0, -1.0, 0.0, 0.0, -1.0, 0.0, 0.0, 0.0, 1.0, 0.0, 0.0, 1.0, 0.0, 0.0, 1.0, 0.0, 0.0, 1.0, 0.0, 1.0, 0.0, 0.0, 1.0, 0.0, 0.0, 1.0, 0.0, 0.0, 1.0, 0.0, 0.0, 0.0, -1.0, 0.0, 0.0, -1.0, 0.0, 0.0, -1.0, 0.0, 0.0, -1.0, 0.0, 0.0, 0.0, -1.0, 0.0, 0.0, -1.0, 0.0, 0.0, -1.0, 0.0, 0.0, -1.0, 0.7155, 0.0, 0.6986, 0.7155, 0.0, 0.6986, 0.7155, 0.0, 0.6986, 0.7155, 0.0, 0.6986, 0.0, 0.0, 1.0, 0.0, 0.0, 1.0, 0.0, 0.0, 1.0, 0.0, 0.0, 1.0, -0.7155, 0.0, 0.6986, -0.7155, 0.0, 0.6986, -0.7155, 0.0, 0.6986, -0.7155, 0.0, 0.6986, 0.0, -0.7155, 0.6986, 0.0, -0.7155, 0.6986, 0.0, -0.7155, 0.6986, 0.0, -0.7155, 0.6986, 0.0, 0.7155, 0.6986, 0.0, 0.7155, 0.6986, 0.0, 0.7155, 0.6986, 0.0, 0.7155, 0.6986, 0.0, 1.0, 0.0, -3.615e-08, 1.0, 0.0, -2.876e-08, 1.0, 0.0, 0.0, 1.0, 0.0, 1.882e-08, -1.0, 0.0, 2.351e-08, -1.0, 0.0, 2.351e-08, -1.0, 0.0, 1.882e-08, -1.0, 0.0, -6.382e-09, 0.0, -1.0, -6.382e-09, 0.0, -1.0, -6.382e-09, 0.0, -1.0, -6.382e-09, 0.0, -1.0, -0.3414, 0.0, -0.9399, -0.3414, 0.0, -0.9399, -0.3414, 0.0, -0.9399, -0.3414, 0.0, -0.9399, -2.752e-10, 0.0, 1.0, -2.752e-10, 0.0, 1.0, -2.752e-10, 0.0, 1.0, -2.752e-10, 0.0, 1.0, -0.3414, 0.0, 0.9399, -0.3414, 0.0, 0.9399, -0.3414, 0.0, 0.9399, -0.3414, 0.0, 0.9399, -1.0, 0.0, 0.0, -1.0, 0.0, 0.0, -1.0, 0.0, 0.0, -1.0, 0.0, 0.0, 1.0, 0.0, 0.0, 1.0, 0.0, 0.0, 1.0, 0.0, 0.0, 1.0, 0.0, 0.0, 1.882e-08, -1.0, 0.0, 2.351e-08, -1.0, 0.0, 0.0, -1.0, 0.0, 0.0, -1.0, 0.0, 0.3414, 0.0, 0.9399, 0.3414, 0.0, 0.9399, 0.3414, 0.0, 0.9399, 0.3414, 0.0, 0.9399, -2.876e-08, 1.0, 0.0, -3.615e-08, 1.0, 0.0, -6.573e-08, 1.0, 0.0, -6.573e-08, 1.0, 0.0, 0.3414, 0.0, -0.9399, 0.3414, 0.0, -0.9399, 0.3414, 0.0, -0.9399, 0.3414, 0.0, -0.9399, 2.351e-08, -1.0, 0.0, 1.882e-08, -1.0, 0.0, 0.0, -1.0, 0.0, 0.0, -1.0, 0.0, 0.0, 1.0, 0.0, 0.0, 1.0, 0.0, 0.0, 1.0, 0.0, 0.0, 1.0, 0.0, 0.0, 1.0, 0.0, -3.615e-08, 1.0, 0.0, -2.876e-08, 1.0, 0.0, 0.0, 1.0, 0.0, 7.229e-08, -1.0, 0.0, 5.753e-08, -1.0, 0.0, 0.0, -1.0, 0.0, 0.0, -1.0, 0.0, 0.0, 0.0, -1.0, 0.0, 0.0, -1.0, 0.0, 0.0, -1.0, 0.0, 0.0, -1.0, -0.3414, 0.0, -0.9399, -0.3414, 0.0, -0.9399, -0.3414, 0.0, -0.9399, -0.3414, 0.0, -0.9399, 0.0, 0.0, 1.0, 0.0, 0.0, 1.0, 0.0, 0.0, 1.0, 0.0, 0.0, 1.0, -0.3414, 0.0, 0.9399, -0.3414, 0.0, 0.9399, -0.3414, 0.0, 0.9399, -0.3414, 0.0, 0.9399, -1.0, 0.0, 0.0, -1.0, 0.0, 0.0, -1.0, 0.0, 0.0, -1.0, 0.0, 0.0, 1.0, 0.0, 0.0, 1.0, 0.0, 0.0, 1.0, 0.0, 0.0, 1.0, 0.0, 0.0, 0.0, -1.0, 0.0, 0.0, -1.0, 0.0, 0.0, -1.0, 0.0, 0.0, -1.0, 0.0, 0.3414, 0.0, 0.9399, 0.3414, 0.0, 0.9399, 0.3414, 0.0, 0.9399, 0.3414, 0.0, 0.9399, -2.876e-08, 1.0, 0.0, -3.615e-08, 1.0, 0.0, -6.573e-08, 1.0, 0.0, -6.573e-08, 1.0, 0.0, 0.3414, 0.0, -0.9399, 0.3414, 0.0, -0.9399, 0.3414, 0.0, -0.9399, 0.3414, 0.0, -0.9399, 5.753e-08, -1.0, 0.0, 7.229e-08, -1.0, 0.0, 1.315e-07, -1.0, 0.0, 1.315e-07, -1.0, 0.0, 0.0, 1.0, 0.0, 0.0, 1.0, 0.0, 0.0, 1.0, 0.0, 0.0, 1.0, 0.0, 0.3494, 0.0, 0.937, 0.3494, 0.0, 0.937, 0.3494, 0.0, 0.937, 0.3494, 0.0, 0.937, 1.825e-08, 1.0, 0.0, 1.463e-08, 1.0, 0.0, -4.389e-08, 1.0, 0.0, -5.474e-08, 1.0, 0.0, 3.649e-08, -1.0, 0.0, 2.926e-08, -1.0, 0.0, 6.712e-08, -1.0, 0.0, 6.712e-08, -1.0, 0.0, -3.649e-08, -1.0, 0.0, -2.926e-08, -1.0, 0.0, 2.926e-08, -1.0, 0.0, 3.649e-08, -1.0, 0.0, 0.0, 0.0, -1.0, 0.0, 0.0, -1.0, 0.0, 0.0, -1.0, 0.0, 0.0, -1.0, 0.0, 0.0, 1.0, 0.0, 0.0, 1.0, 0.0, 0.0, 1.0, 0.0, 0.0, 1.0, -1.0, 0.0, 0.0, -1.0, 0.0, 0.0, -1.0, 0.0, 0.0, -1.0, 0.0, 0.0, 1.0, 0.0, 0.0, 1.0, 0.0, 0.0, 1.0, 0.0, 0.0, 1.0, 0.0, 0.0, -5.474e-08, 1.0, 0.0, -4.389e-08, 1.0, 0.0, -1.007e-07, 1.0, 0.0, -1.007e-07, 1.0, 0.0, -0.3494, 0.0, 0.937, -0.3494, 0.0, 0.937, -0.3494, 0.0, 0.937, -0.3494, 0.0, 0.937, 0.2962, 0.0, -0.9551, 0.2962, 0.0, -0.9551, 0.2962, 0.0, -0.9551, 0.2962, 0.0, -0.9551, -2.926e-08, -1.0, 0.0, -3.649e-08, -1.0, 0.0, -6.712e-08, -1.0, 0.0, -6.712e-08, -1.0, 0.0, -0.2962, 0.0, -0.9551, -0.2962, 0.0, -0.9551, -0.2962, 0.0, -0.9551, -0.2962, 0.0, -0.9551, 1.463e-08, 1.0, 0.0, 1.825e-08, 1.0, 0.0, 3.356e-08, 1.0, 0.0, 3.356e-08, 1.0, 0.0])] * 3)])

# ---- objects
ob_light = bpy.data.objects.new('Light', light_light)
ob_camera = bpy.data.objects.new('Camera', cam_camera)
ob_cube_014 = bpy.data.objects.new('Cube.014', me_cube_017)

# ---- transforms, parenting, visibility, modifiers, constraints
ob_light.location = (4.076, 1.005, 5.904)
ob_light.rotation_euler = (0.6503, 0.05522, 1.866)
ob_light.lock_rotations_4d = False
ob_light.empty_display_type = 'ARROWS'
ob_light.color = (0.0, 0.0, 0.0, 0.0)
ob_light.lineart.crease_threshold = 0.0
ob_camera.location = (7.359, -6.926, 4.958)
ob_camera.rotation_euler = (1.109, 0.0, 0.8149)
ob_camera.lock_rotations_4d = False
ob_camera.empty_display_type = 'ARROWS'
ob_camera.color = (0.0, 0.0, 0.0, 0.0)
ob_camera.display_type = 'WIRE'
ob_camera.lineart.crease_threshold = 0.0
ob_cube_014.location = (0.0005813, 0.0002442, 0.2956)
ob_cube_014.rotation_euler = (-1.629e-07, 0.0, 0.0)
ob_cube_014.scale = (0.03579, 0.03579, 0.03579)
ob_cube_014.color = (0.8, 0.8, 0.8, 1.0)
ob_cube_014.lineart.crease_threshold = 0.0

# ---- collection membership
col_collection.objects.link(ob_light)
col_collection.objects.link(ob_camera)
col_collection.objects.link(ob_cube_014)

# ---- scene / render settings (as saved in the file)
scene.camera = ob_camera
scene.frame_start = 1; scene.frame_end = 250; scene.frame_set(1)
scene.render.engine = 'BLENDER_EEVEE_NEXT'
scene.cycles.use_denoising = False
scene.cycles.samples = 128
scene.cycles.sampling_pattern = 'TABULATED_SOBOL'
scene.cycles.use_adaptive_sampling = False
scene.cycles.use_light_tree = False
scene.view_settings.view_transform = 'Filmic'
bpy.context.view_layer.update()
